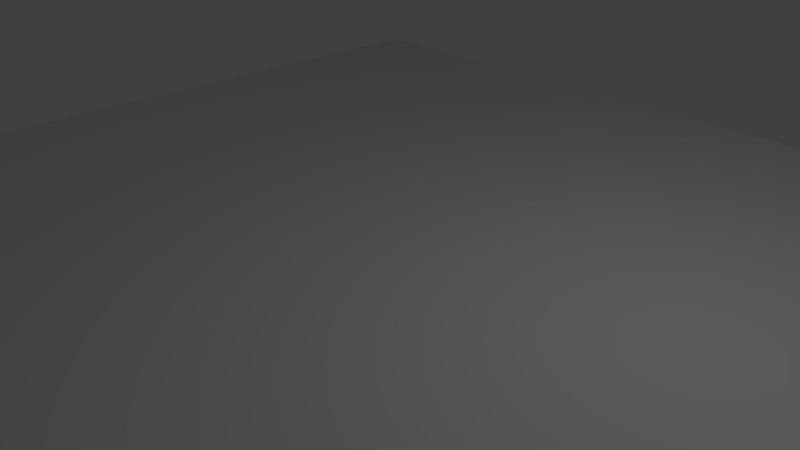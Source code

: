 # Source: street1.2.blend  (saved by Blender 2.78.0; exported with 4.5.12 LTS)
import bpy
from mathutils import Matrix  # noqa: F401  (used for matrix-valued properties, if any)

bpy.ops.wm.read_factory_settings(use_empty=True)
scene = bpy.context.scene
scene.name = 'Scene'

# ---- collections
col_collection_1 = bpy.data.collections.new('Collection 1'); scene.collection.children.link(col_collection_1)

# ---- world
world_world = bpy.data.worlds.new('World'); scene.world = world_world
world_world.color = (0.05088, 0.05088, 0.05088)
world_world.use_sun_shadow = False
world_world.sun_shadow_jitter_overblur = 0.0
world_world.cycles.sampling_method = 'MANUAL'

# ---- cameras
cam_camera = bpy.data.cameras.new('Camera')
cam_camera.clip_end = 100.0
cam_camera.lens = 35.0
cam_camera.sensor_width = 32.0
cam_camera.sensor_height = 18.0
cam_camera.ortho_scale = 7.314
cam_camera.dof.focus_distance = 0.0
cam_camera.dof.aperture_fstop = 128.0

# ---- lights
light_lamp = bpy.data.lights.new('Lamp', 'POINT')
light_lamp.transmission_factor = 0.0
light_lamp.cutoff_distance = 30.0
light_lamp.energy = 100.0
light_lamp.shadow_buffer_clip_start = 1.001
light_lamp.shadow_soft_size = 0.1
light_lamp.shadow_maximum_resolution = 0.006
light_lamp.use_absolute_resolution = True

# ---- meshes
me_plane = bpy.data.meshes.new('Plane')
me_plane.from_pydata([(-1.0, -1.0, 0.0), (1.0, -1.0, 0.0), (-1.0, 1.0, 0.0), (1.0, 1.0, 0.0), (0.004329, -1.0, 0.0), (0.004329, 1.0, 0.0), (-1.0, 0.004329, 0.0), (1.0, 0.004329, 0.0), (0.0426, 0.0426, 0.0), (1.0, 0.2717, 0.0), (0.06359, 0.3269, 0.0), (-1.0, 0.2717, 0.0), (1.0, 0.8093, 0.0), (0.06359, 0.75, 0.0), (-1.0, 0.8093, 0.0), (-1.0, -0.8113, 0.0), (1.0, -0.8113, 0.0), (0.03837, -0.7772, 0.0), (1.0, -0.1394, 0.0), (0.03837, -0.1735, 0.0), (-1.0, -0.1394, 0.0), (-0.7975, 1.0, 0.0), (-0.7975, -1.0, 0.0), (-0.7638, 0.03806, 0.0), (-0.7588, 0.3094, 0.0), (-0.7588, 0.7705, 0.0), (-0.7634, -0.7771, 0.0), (-0.7634, -0.1736, 0.0), (-0.144, -1.0, 0.0), (-0.144, 1.0, 0.0), (-0.1777, 0.03806, 0.0), (-0.1828, 0.3069, 0.0), (-0.1828, 0.7705, 0.0), (-0.1782, -0.7771, 0.0), (-0.1782, -0.1736, 0.0), (0.8037, -1.0, 0.0), (0.8037, 1.0, 0.0), (0.7654, 0.0426, 0.0), (0.7444, 0.3299, 0.0), (0.7444, 0.75, 0.0), (0.7696, -0.7772, 0.0), (0.7696, -0.1735, 0.0), (-0.144, -0.8113, 0.0), (-0.7975, -0.8113, 0.0), (-0.144, -0.1394, 0.0), (-0.7975, -0.1394, 0.0), (0.8037, -0.8113, 0.0), (0.004329, -0.8113, 0.0), (0.004329, -0.1394, 0.0), (0.8037, -0.1394, 0.0), (0.7654, 0.2324, 0.0), (0.0426, 0.2293, 0.0), (0.004329, 0.8093, 0.0), (0.8037, 0.8093, 0.0), (0.8037, 0.004329, 0.0), (0.004329, 0.004329, 0.0), (0.004329, 0.2674, 0.0), (0.8037, 0.2708, 0.0), (-0.1777, 0.2344, 0.0), (-0.7638, 0.237, 0.0), (-0.144, 0.8093, 0.0), (-0.7975, 0.8093, 0.0), (-0.144, 0.004329, 0.0), (-0.7975, 0.004329, 0.0), (-0.144, 0.268, 0.0), (-0.7975, 0.2708, 0.0)], [], [(53, 12, 3, 36), (60, 52, 5, 29), (44, 48, 55, 62), (49, 18, 7, 54), (62, 55, 56, 64), (54, 7, 9, 57), (64, 56, 52, 60), (57, 9, 12, 53), (35, 1, 16, 46), (28, 4, 47, 42), (46, 16, 18, 49), (42, 47, 48, 44), (15, 43, 45, 20), (0, 22, 43, 15), (11, 65, 61, 14), (6, 63, 65, 11), (20, 45, 63, 6), (14, 61, 21, 2), (26, 33, 34, 27), (22, 28, 42, 43), (24, 31, 32, 25), (23, 30, 58, 59), (45, 44, 62, 63), (61, 60, 29, 21), (17, 40, 41, 19), (4, 35, 46, 47), (10, 38, 39, 13), (8, 37, 50, 51), (48, 49, 54, 55), (52, 53, 36, 5), (33, 26, 43, 42), (27, 34, 44, 45), (26, 27, 45, 43), (34, 33, 42, 44), (40, 17, 47, 46), (17, 19, 48, 47), (19, 41, 49, 48), (41, 40, 46, 49), (38, 10, 56, 57), (10, 13, 52, 56), (13, 39, 53, 52), (39, 38, 57, 53), (37, 8, 55, 54), (8, 51, 56, 55), (51, 50, 57, 56), (50, 37, 54, 57), (31, 24, 65, 64), (25, 32, 60, 61), (24, 25, 61, 65), (32, 31, 64, 60), (30, 23, 63, 62), (59, 58, 64, 65), (23, 59, 65, 63), (58, 30, 62, 64)])
_uv = me_plane.uv_layers.new(name='UVMap')
_uv.uv.foreach_set('vector', [-0.1432, -0.1397, 1.101, -0.1397, 1.101, 1.069, -0.1432, 1.069, -0.04461, 0.9081, -0.04461, 0.08002, 1.02, 0.08002, 1.02, 0.9081, 0.0399, 0.02998, 0.9724, 0.02998, 0.9724, 0.9336, 0.0399, 0.9336, -0.07635, 0.0716, 1.108, 0.0716, 1.108, 0.939, -0.07635, 0.939, 1.059, 1.43, -0.09851, 1.423, -0.0871, -1.518, 1.071, -1.519, -0.08417, -0.4317, 1.031, -0.4317, 1.031, 1.086, -0.08417, 1.082, 0.01591, -1.901, 1.033, -1.894, 0.9929, 1.822, -0.0244, 1.811, -0.01883, -0.8673, 0.9955, -0.8629, 0.9955, 1.914, -0.01883, 1.914, 0.01793, 0.03267, 0.9832, 0.03267, 0.9832, 0.9606, 0.01793, 0.9606, -0.164, 1.005, -0.1532, -0.03564, 1.17, -0.03085, 1.16, 1.009, 0.000385, 0.934, 0.000385, 0.8455, 0.3033, 0.8455, 0.3033, 0.934, 0.9417, 2.203, 0.09434, 2.211, 0.05898, -1.626, 0.9063, -1.634, -0.01062, -1.907, 1.083, -1.876, 0.981, 3.324, -0.1124, 3.293, -0.0507, -0.02429, 1.081, -0.02429, 1.081, 1.031, -0.0507, 1.031, 1.016, 2.65, 0.01317, 2.66, 0.002435, -1.164, 1.006, -1.168, -0.01498, -0.7734, 1.049, -0.7611, 1.033, 1.246, -0.03123, 1.241, 0.9311, -0.4358, 0.9322, 1.417, 0.01441, 1.417, 0.01335, -0.4351, 0.02504, 0.05138, 0.9894, 0.05138, 0.9894, 0.96, 0.02504, 0.96, 1.525, 1.597, -0.5757, 1.597, -0.5757, -0.5695, 1.525, -0.5695, 1.007, -2.067, 1.008, 2.962, -0.005053, 2.962, -0.006026, -2.066, 0.9039, 0.7719, 0.08416, 0.7754, 0.08416, 0.1157, 0.9039, 0.1157, 0.8726, 0.06399, 0.836, 0.8339, 0.2332, 0.8369, 0.2539, 0.0788, 1.018, -2.787, 1.043, 4.018, -0.001085, 4.024, -0.02607, -2.781, 1.025, -1.335, 1.006, 3.642, -0.007425, 3.637, 0.01102, -1.341, -0.9763, -0.2714, 1.51, -0.2714, 1.51, 1.781, -0.9763, 1.781, 1.095, -1.691, 1.013, 2.632, -0.007799, 2.599, 0.07494, -1.724, 0.894, -0.1296, 0.882, 1.167, 0.08184, 1.163, 0.08817, -0.1336, 0.7283, -0.5802, 0.7145, 1.567, 0.1506, 1.564, 0.1738, -0.5838, 0.01605, 3.408, -0.002987, -2.352, 1.033, -2.355, 1.052, 3.404, 1.009, -2.628, 1.009, 3.415, 0.002903, 3.414, 0.002434, -2.628, 0.9386, 8.527, 17.49, 8.527, 18.46, 9.495, -0.02859, 9.495, 17.49, -8.543, 0.9386, -8.543, -0.02859, -9.511, 18.46, -9.511, 17.49, 8.527, 17.49, -8.543, 18.46, -9.511, 18.46, 9.495, 0.9386, -8.543, 0.9386, 8.527, -0.02859, 9.495, -0.02859, -9.511, 8.831, -4.636, -7.128, -4.636, -7.871, -5.379, 9.573, -5.379, -7.128, -4.636, -7.128, 8.54, -7.871, 9.282, -7.871, -5.379, -7.128, 8.54, 8.831, 8.54, 9.573, 9.282, -7.871, 9.282, 8.831, 8.54, 8.831, -4.636, 9.573, -5.379, 9.573, 9.282, 4.454, 8.157, 4.597, -7.294, 5.954, -8.632, 5.787, 9.509, 6.544, -3.483, -1.968, -3.525, -3.155, -4.723, 7.747, -4.67, -0.2952, -3.752, -0.3358, 4.571, -1.064, 5.292, -1.016, -4.48, -0.3358, 4.571, 4.8, 4.596, 5.518, 5.324, -1.064, 5.292, 3.725, 7.166, 3.814, -6.619, 4.548, -7.344, 4.45, 7.9, 5.555, -6.247, -1.5, -6.292, -2.93, -7.748, 7.011, -7.684, 1.451, -14.4, 1.13, 15.4, -0.4646, 16.96, -0.1091, -15.98, 0.1054, 7.143, 3.725, 7.166, 4.45, 7.9, -0.6322, 7.868, -6.497, -0.06064, 10.08, -0.1325, 11.2, 0.9783, -7.613, 1.06, 9.698, -1.832, -5.078, -1.832, -6.072, -2.826, 10.69, -2.826, 4.342, 9.186, 4.342, -9.273, 5.894, -10.83, 5.894, 10.73, 0.2828, -9.374, 0.2828, 9.299, -1.279, 10.87, -1.279, -10.94, 7.86, 5.392, 8.071, -7.699, 9.862, -8.55, 9.606, 6.08, -2.424, -7.119, -2.372, 5.762, -4.127, 6.569, -4.206, -7.763, 8.071, -7.699, -2.424, -7.119, -4.206, -7.763, 9.862, -8.55, -2.372, 5.762, 7.86, 5.392, 9.606, 6.08, -4.127, 6.569])
me_plane.use_remesh_preserve_volume = False
me_plane.use_remesh_preserve_attributes = False
me_plane.use_mirror_vertex_groups = False
me_plane.update()

# ---- objects
ob_plane = bpy.data.objects.new('Plane', me_plane)
ob_lamp = bpy.data.objects.new('Lamp', light_lamp)
ob_camera = bpy.data.objects.new('Camera', cam_camera)

# ---- transforms, parenting, visibility, modifiers, constraints
ob_plane.location = (-0.02129, -0.0006165, 0.09601)
ob_plane.scale = (7.387, 7.387, 7.387)
ob_plane.lineart.crease_threshold = 0.0
ob_lamp.location = (4.076, 1.005, 5.904)
ob_lamp.rotation_euler = (0.6503, 0.05522, 1.866)
ob_lamp.lock_rotations_4d = False
ob_lamp.empty_display_type = 'ARROWS'
ob_lamp.color = (0.0, 0.0, 0.0, 0.0)
ob_lamp.lineart.crease_threshold = 0.0
ob_camera.location = (7.481, -6.508, 5.344)
ob_camera.rotation_euler = (1.109, 0.0, 0.8149)
ob_camera.lock_rotations_4d = False
ob_camera.empty_display_type = 'ARROWS'
ob_camera.color = (0.0, 0.0, 0.0, 0.0)
ob_camera.display_type = 'WIRE'
ob_camera.lineart.crease_threshold = 0.0

# ---- collection membership
col_collection_1.objects.link(ob_plane)
col_collection_1.objects.link(ob_lamp)
col_collection_1.objects.link(ob_camera)

# ---- scene / render settings (as saved in the file)
scene.camera = ob_camera
scene.frame_start = 1; scene.frame_end = 250; scene.frame_set(1)
scene.render.engine = 'BLENDER_EEVEE_NEXT'
scene.render.resolution_percentage = 50
scene.render.dither_intensity = 0.0
scene.cycles.use_denoising = False
scene.cycles.samples = 128
scene.cycles.sampling_pattern = 'TABULATED_SOBOL'
scene.cycles.light_sampling_threshold = 0.0
scene.cycles.use_adaptive_sampling = False
scene.cycles.use_light_tree = False
scene.cycles.blur_glossy = 0.0
scene.cycles.sample_clamp_indirect = 0.0
scene.view_settings.view_transform = 'Standard'
bpy.context.view_layer.update()
